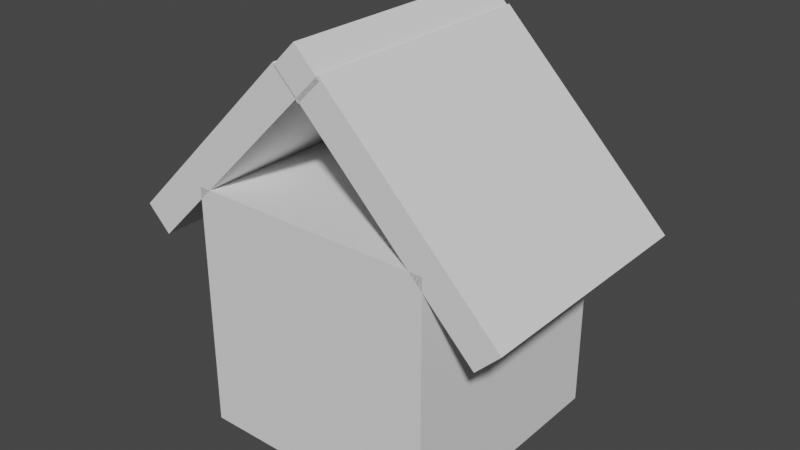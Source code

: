 # Source: temple.blend  (saved by Blender 2.82.7; exported with 4.5.12 LTS)
import bpy
from mathutils import Matrix  # noqa: F401  (used for matrix-valued properties, if any)

bpy.ops.wm.read_factory_settings(use_empty=True)
scene = bpy.context.scene
scene.name = 'Scene'

# ---- collections
col_collection = bpy.data.collections.new('Collection'); scene.collection.children.link(col_collection)

# ---- world
world_world = bpy.data.worlds.new('World'); scene.world = world_world
world_world.use_nodes = True; world_world.node_tree.nodes.clear()
_N = world_world.node_tree.nodes; _L = world_world.node_tree.links
n0 = _N.new('ShaderNodeOutputWorld'); n0.name = 'World Output'; n0.location = (300, 300)
n1 = _N.new('ShaderNodeBackground'); n1.name = 'Background'; n1.location = (10, 300)
n1.inputs[0].default_value = (0.05088, 0.05088, 0.05088, 1.0)
_L.new(n1.outputs[0], n0.inputs[0])
n0.is_active_output = True
world_world.color = (0.05088, 0.05088, 0.05088)
world_world.use_sun_shadow = False
world_world.sun_shadow_jitter_overblur = 0.0

# ---- meshes
me_cube_001 = bpy.data.meshes.new('Cube.001')
me_cube_001.from_pydata([(-1.0, -1.0, -1.0), (-1.0, -1.0, 1.0), (-1.0, 1.0, -1.0), (-1.0, 1.0, 1.0), (1.0, -1.0, -1.0), (1.0, -1.0, 1.0), (1.0, 1.0, -1.0), (1.0, 1.0, 1.0)], [], [(0, 1, 3, 2), (2, 3, 7, 6), (6, 7, 5, 4), (4, 5, 1, 0), (2, 6, 4, 0), (7, 3, 1, 5)])
_uv = me_cube_001.uv_layers.new(name='UVMap')
_uv.uv.foreach_set('vector', [0.375, 0.0, 0.625, 0.0, 0.625, 0.25, 0.375, 0.25, 0.375, 0.25, 0.625, 0.25, 0.625, 0.5, 0.375, 0.5, 0.375, 0.5, 0.625, 0.5, 0.625, 0.75, 0.375, 0.75, 0.375, 0.75, 0.625, 0.75, 0.625, 1.0, 0.375, 1.0, 0.125, 0.5, 0.375, 0.5, 0.375, 0.75, 0.125, 0.75, 0.625, 0.5, 0.875, 0.5, 0.875, 0.75, 0.625, 0.75])
me_cube_001.use_remesh_fix_poles = True
me_cube_001.use_remesh_preserve_attributes = False
me_cube_001.use_mirror_vertex_groups = False
me_cube_001.update()
me_cube_004 = bpy.data.meshes.new('Cube.004')
me_cube_004.from_pydata([(-1.0, -1.0, -1.0), (-1.0, -1.0, 1.0), (-1.0, 1.0, -1.0), (-1.0, 1.0, 1.0), (1.0, -1.0, -1.0), (1.0, -1.0, 1.0), (1.0, 1.0, -1.0), (1.0, 1.0, 1.0)], [], [(0, 1, 3, 2), (2, 3, 7, 6), (6, 7, 5, 4), (4, 5, 1, 0), (2, 6, 4, 0), (7, 3, 1, 5)])
_uv = me_cube_004.uv_layers.new(name='UVMap')
_uv.uv.foreach_set('vector', [0.375, 0.0, 0.625, 0.0, 0.625, 0.25, 0.375, 0.25, 0.375, 0.25, 0.625, 0.25, 0.625, 0.5, 0.375, 0.5, 0.375, 0.5, 0.625, 0.5, 0.625, 0.75, 0.375, 0.75, 0.375, 0.75, 0.625, 0.75, 0.625, 1.0, 0.375, 1.0, 0.125, 0.5, 0.375, 0.5, 0.375, 0.75, 0.125, 0.75, 0.625, 0.5, 0.875, 0.5, 0.875, 0.75, 0.625, 0.75])
me_cube_004.use_remesh_fix_poles = True
me_cube_004.use_remesh_preserve_attributes = False
me_cube_004.use_mirror_vertex_groups = False
me_cube_004.update()
me_cube_005 = bpy.data.meshes.new('Cube.005')
me_cube_005.from_pydata([(-1.0, -1.0, -1.0), (-1.0, -1.0, 1.0), (-1.0, 1.0, -1.0), (-1.0, 1.0, 1.0), (1.0, -1.0, -1.0), (1.0, -1.0, 1.0), (1.0, 1.0, -1.0), (1.0, 1.0, 1.0)], [], [(0, 1, 3, 2), (2, 3, 7, 6), (6, 7, 5, 4), (4, 5, 1, 0), (2, 6, 4, 0), (7, 3, 1, 5)])
_uv = me_cube_005.uv_layers.new(name='UVMap')
_uv.uv.foreach_set('vector', [0.375, 0.0, 0.625, 0.0, 0.625, 0.25, 0.375, 0.25, 0.375, 0.25, 0.625, 0.25, 0.625, 0.5, 0.375, 0.5, 0.375, 0.5, 0.625, 0.5, 0.625, 0.75, 0.375, 0.75, 0.375, 0.75, 0.625, 0.75, 0.625, 1.0, 0.375, 1.0, 0.125, 0.5, 0.375, 0.5, 0.375, 0.75, 0.125, 0.75, 0.625, 0.5, 0.875, 0.5, 0.875, 0.75, 0.625, 0.75])
me_cube_005.use_remesh_fix_poles = True
me_cube_005.use_remesh_preserve_attributes = False
me_cube_005.use_mirror_vertex_groups = False
me_cube_005.update()
me_cube_007 = bpy.data.meshes.new('Cube.007')
me_cube_007.from_pydata([(-1.0, -1.0, -1.0), (-1.0, -1.0, 1.0), (-1.0, 1.0, -1.0), (-1.0, 1.0, 1.0), (1.0, -1.0, -1.0), (1.0, -1.0, 1.0), (1.0, 1.0, -1.0), (1.0, 1.0, 1.0)], [], [(0, 1, 3, 2), (2, 3, 7, 6), (6, 7, 5, 4), (4, 5, 1, 0), (2, 6, 4, 0), (7, 3, 1, 5)])
_uv = me_cube_007.uv_layers.new(name='UVMap')
_uv.uv.foreach_set('vector', [0.375, 0.0, 0.625, 0.0, 0.625, 0.25, 0.375, 0.25, 0.375, 0.25, 0.625, 0.25, 0.625, 0.5, 0.375, 0.5, 0.375, 0.5, 0.625, 0.5, 0.625, 0.75, 0.375, 0.75, 0.375, 0.75, 0.625, 0.75, 0.625, 1.0, 0.375, 1.0, 0.125, 0.5, 0.375, 0.5, 0.375, 0.75, 0.125, 0.75, 0.625, 0.5, 0.875, 0.5, 0.875, 0.75, 0.625, 0.75])
me_cube_007.use_remesh_fix_poles = True
me_cube_007.use_remesh_preserve_attributes = False
me_cube_007.use_mirror_vertex_groups = False
me_cube_007.update()

# ---- objects
ob_cube = bpy.data.objects.new('Cube', me_cube_001)
ob_cube_001 = bpy.data.objects.new('Cube.001', me_cube_004)
ob_cube_002 = bpy.data.objects.new('Cube.002', me_cube_005)
ob_cube_003 = bpy.data.objects.new('Cube.003', me_cube_007)

# ---- transforms, parenting, visibility, modifiers, constraints
ob_cube.location = (0.0, 0.0, 0.0)
ob_cube.scale = (1.476, 1.476, 1.476)
ob_cube.lineart.crease_threshold = 0.0
ob_cube_001.location = (-1.192, -2.562e-07, 1.907)
ob_cube_001.rotation_euler = (5.565e-08, 0.7854, 1.344e-07)
ob_cube_001.scale = (0.2017, 1.476, 1.476)
ob_cube_001.lineart.crease_threshold = 0.0
ob_cube_002.location = (1.175, -2.562e-07, 1.907)
ob_cube_002.rotation_euler = (5.565e-08, -0.7854, -1.344e-07)
ob_cube_002.scale = (0.2017, 1.476, 1.476)
ob_cube_002.lineart.crease_threshold = 0.0
ob_cube_003.location = (0.0, 0.0, 3.05)
ob_cube_003.rotation_euler = (-3.244e-07, 79.33, 1.344e-07)
ob_cube_003.scale = (0.2146, 1.476, 0.1951)
ob_cube_003.lineart.crease_threshold = 0.0

# ---- collection membership
col_collection.objects.link(ob_cube)
col_collection.objects.link(ob_cube_001)
col_collection.objects.link(ob_cube_002)
col_collection.objects.link(ob_cube_003)

# ---- scene / render settings (as saved in the file)
scene.frame_start = 1; scene.frame_end = 250; scene.frame_set(1)
scene.render.engine = 'BLENDER_EEVEE_NEXT'
scene.cycles.use_denoising = False
scene.cycles.samples = 128
scene.cycles.sampling_pattern = 'TABULATED_SOBOL'
scene.cycles.use_adaptive_sampling = False
scene.cycles.use_light_tree = False
scene.view_settings.view_transform = 'Filmic'
bpy.context.view_layer.update()

# ---- added for rendering (the .blend has no active camera and no usable light): camera, sun
cam_auto = bpy.data.cameras.new('AutoCamera')
cam_auto.lens = 50.0
cam_auto.sensor_width = 36.0
cam_auto.clip_end = 1000.0
ob_auto_camera = bpy.data.objects.new('AutoCamera', cam_auto)
scene.collection.objects.link(ob_auto_camera)
ob_auto_camera.location = (6.81263, -8.18578, 6.38906)
ob_auto_camera.rotation_euler = (1.09748, -7.21219e-08, 0.694738)
scene.camera = ob_auto_camera
light_auto_sun = bpy.data.lights.new('AutoSun', 'SUN')
light_auto_sun.energy = 3.0
light_auto_sun.angle = 0.0523599
ob_auto_sun = bpy.data.objects.new('AutoSun', light_auto_sun)
scene.collection.objects.link(ob_auto_sun)
ob_auto_sun.rotation_euler = (0.872665, 0.174533, 0.523599)
bpy.context.view_layer.update()
